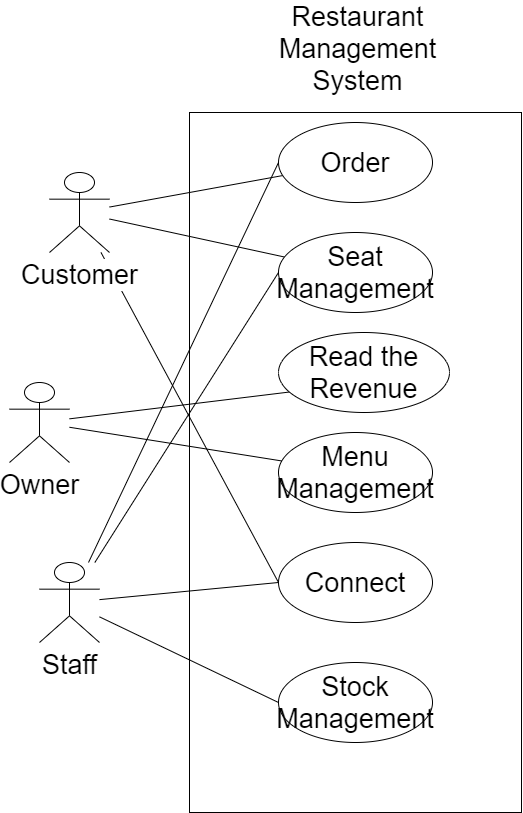

The diagram above was exported from draw.io. Its source (the exported page's mxGraphModel, read from the mxfile embedded in the PNG):
<mxGraphModel dx="1221" dy="1747" grid="1" gridSize="10" guides="1" tooltips="1" connect="1" arrows="1" fold="1" page="1" pageScale="1" pageWidth="827" pageHeight="1169" math="0" shadow="0">
  <root>
    <mxCell id="0" />
    <mxCell id="1" parent="0" />
    <mxCell id="bweoKhyWTuNZZX4DOCyo-1" value="" style="rounded=0;whiteSpace=wrap;html=1;" parent="1" vertex="1">
      <mxGeometry x="230" y="90" width="332" height="700" as="geometry" />
    </mxCell>
    <mxCell id="bweoKhyWTuNZZX4DOCyo-12" style="rounded=0;orthogonalLoop=1;jettySize=auto;html=1;fontSize=27;endArrow=none;endFill=0;" parent="1" source="bweoKhyWTuNZZX4DOCyo-2" target="bweoKhyWTuNZZX4DOCyo-5" edge="1">
      <mxGeometry relative="1" as="geometry" />
    </mxCell>
    <mxCell id="bweoKhyWTuNZZX4DOCyo-13" style="edgeStyle=none;rounded=0;orthogonalLoop=1;jettySize=auto;html=1;endArrow=none;endFill=0;fontSize=27;" parent="1" source="bweoKhyWTuNZZX4DOCyo-2" target="bweoKhyWTuNZZX4DOCyo-7" edge="1">
      <mxGeometry relative="1" as="geometry" />
    </mxCell>
    <mxCell id="bweoKhyWTuNZZX4DOCyo-14" style="edgeStyle=none;rounded=0;orthogonalLoop=1;jettySize=auto;html=1;entryX=0;entryY=0.5;entryDx=0;entryDy=0;endArrow=none;endFill=0;fontSize=27;" parent="1" source="bweoKhyWTuNZZX4DOCyo-2" target="bweoKhyWTuNZZX4DOCyo-10" edge="1">
      <mxGeometry relative="1" as="geometry" />
    </mxCell>
    <mxCell id="bweoKhyWTuNZZX4DOCyo-2" value="Customer" style="shape=umlActor;verticalLabelPosition=bottom;labelBackgroundColor=#ffffff;verticalAlign=top;html=1;outlineConnect=0;fontSize=27;" parent="1" vertex="1">
      <mxGeometry x="90" y="150" width="60" height="80" as="geometry" />
    </mxCell>
    <mxCell id="bweoKhyWTuNZZX4DOCyo-15" style="edgeStyle=none;rounded=0;orthogonalLoop=1;jettySize=auto;html=1;entryX=0;entryY=0.5;entryDx=0;entryDy=0;endArrow=none;endFill=0;fontSize=27;" parent="1" source="bweoKhyWTuNZZX4DOCyo-3" target="bweoKhyWTuNZZX4DOCyo-5" edge="1">
      <mxGeometry relative="1" as="geometry" />
    </mxCell>
    <mxCell id="bweoKhyWTuNZZX4DOCyo-16" style="edgeStyle=none;rounded=0;orthogonalLoop=1;jettySize=auto;html=1;entryX=0;entryY=0.5;entryDx=0;entryDy=0;endArrow=none;endFill=0;fontSize=27;" parent="1" source="bweoKhyWTuNZZX4DOCyo-3" target="bweoKhyWTuNZZX4DOCyo-7" edge="1">
      <mxGeometry relative="1" as="geometry" />
    </mxCell>
    <mxCell id="bweoKhyWTuNZZX4DOCyo-17" style="edgeStyle=none;rounded=0;orthogonalLoop=1;jettySize=auto;html=1;entryX=0;entryY=0.5;entryDx=0;entryDy=0;endArrow=none;endFill=0;fontSize=27;" parent="1" source="bweoKhyWTuNZZX4DOCyo-3" target="bweoKhyWTuNZZX4DOCyo-10" edge="1">
      <mxGeometry relative="1" as="geometry" />
    </mxCell>
    <mxCell id="bweoKhyWTuNZZX4DOCyo-18" style="edgeStyle=none;rounded=0;orthogonalLoop=1;jettySize=auto;html=1;entryX=0;entryY=0.5;entryDx=0;entryDy=0;endArrow=none;endFill=0;fontSize=27;" parent="1" source="bweoKhyWTuNZZX4DOCyo-3" target="bweoKhyWTuNZZX4DOCyo-6" edge="1">
      <mxGeometry relative="1" as="geometry" />
    </mxCell>
    <mxCell id="bweoKhyWTuNZZX4DOCyo-3" value="Staff&lt;br&gt;" style="shape=umlActor;verticalLabelPosition=bottom;labelBackgroundColor=#ffffff;verticalAlign=top;html=1;outlineConnect=0;fontSize=27;" parent="1" vertex="1">
      <mxGeometry x="80" y="540" width="60" height="80" as="geometry" />
    </mxCell>
    <mxCell id="bweoKhyWTuNZZX4DOCyo-19" style="edgeStyle=none;rounded=0;orthogonalLoop=1;jettySize=auto;html=1;entryX=1;entryY=0.5;entryDx=0;entryDy=0;endArrow=none;endFill=0;fontSize=27;" parent="1" source="bweoKhyWTuNZZX4DOCyo-4" target="bweoKhyWTuNZZX4DOCyo-8" edge="1">
      <mxGeometry relative="1" as="geometry" />
    </mxCell>
    <mxCell id="bweoKhyWTuNZZX4DOCyo-20" style="edgeStyle=none;rounded=0;orthogonalLoop=1;jettySize=auto;html=1;endArrow=none;endFill=0;fontSize=27;" parent="1" source="bweoKhyWTuNZZX4DOCyo-4" target="bweoKhyWTuNZZX4DOCyo-9" edge="1">
      <mxGeometry relative="1" as="geometry" />
    </mxCell>
    <mxCell id="bweoKhyWTuNZZX4DOCyo-4" value="Owner" style="shape=umlActor;verticalLabelPosition=bottom;labelBackgroundColor=#ffffff;verticalAlign=top;html=1;outlineConnect=0;fontSize=27;" parent="1" vertex="1">
      <mxGeometry x="50" y="360" width="60" height="80" as="geometry" />
    </mxCell>
    <mxCell id="bweoKhyWTuNZZX4DOCyo-5" value="&lt;span id=&quot;docs-internal-guid-0dd09c79-7fff-d438-eea4-cc930a0e3d40&quot; style=&quot;font-size: 27px&quot;&gt;&lt;span style=&quot;font-size: 27px&quot;&gt;Order&lt;/span&gt;&lt;/span&gt;" style="ellipse;whiteSpace=wrap;html=1;fontSize=27;" parent="1" vertex="1">
      <mxGeometry x="319" y="100" width="154" height="80" as="geometry" />
    </mxCell>
    <mxCell id="bweoKhyWTuNZZX4DOCyo-6" value="&lt;span id=&quot;docs-internal-guid-0df3998e-7fff-bd80-f447-1ccb2eca7ea6&quot;&gt;&lt;span&gt;Stock Management&lt;/span&gt;&lt;/span&gt;" style="ellipse;whiteSpace=wrap;html=1;fontSize=27;" parent="1" vertex="1">
      <mxGeometry x="319" y="640" width="154" height="80" as="geometry" />
    </mxCell>
    <mxCell id="bweoKhyWTuNZZX4DOCyo-7" value="&lt;span id=&quot;docs-internal-guid-34d96863-7fff-0d89-3b79-f108ca0a6cc2&quot;&gt;&lt;span&gt;Seat Management&lt;/span&gt;&lt;/span&gt;" style="ellipse;whiteSpace=wrap;html=1;fontSize=27;" parent="1" vertex="1">
      <mxGeometry x="319" y="210" width="154" height="80" as="geometry" />
    </mxCell>
    <mxCell id="bweoKhyWTuNZZX4DOCyo-8" value="Read the Revenue" style="ellipse;whiteSpace=wrap;html=1;fontSize=27;" parent="1" vertex="1">
      <mxGeometry x="319" y="310" width="171" height="80" as="geometry" />
    </mxCell>
    <mxCell id="bweoKhyWTuNZZX4DOCyo-9" value="Menu Management" style="ellipse;whiteSpace=wrap;html=1;fontSize=27;" parent="1" vertex="1">
      <mxGeometry x="319" y="410" width="154" height="80" as="geometry" />
    </mxCell>
    <mxCell id="bweoKhyWTuNZZX4DOCyo-10" value="&lt;span id=&quot;docs-internal-guid-83bfc90e-7fff-952b-b9df-b2783f0d27ac&quot;&gt;&lt;span&gt;Connect&lt;/span&gt;&lt;/span&gt;" style="ellipse;whiteSpace=wrap;html=1;fontSize=27;" parent="1" vertex="1">
      <mxGeometry x="319" y="520" width="154" height="80" as="geometry" />
    </mxCell>
    <mxCell id="bweoKhyWTuNZZX4DOCyo-11" value="&lt;span id=&quot;docs-internal-guid-5cf1123b-7fff-5291-8aa3-3845b098c1f4&quot;&gt;&lt;span&gt;Restaurant Management System&lt;/span&gt;&lt;/span&gt;" style="text;html=1;strokeColor=none;fillColor=none;align=center;verticalAlign=middle;whiteSpace=wrap;rounded=0;fontSize=27;" parent="1" vertex="1">
      <mxGeometry x="330" y="-20" width="137" height="91" as="geometry" />
    </mxCell>
  </root>
</mxGraphModel>